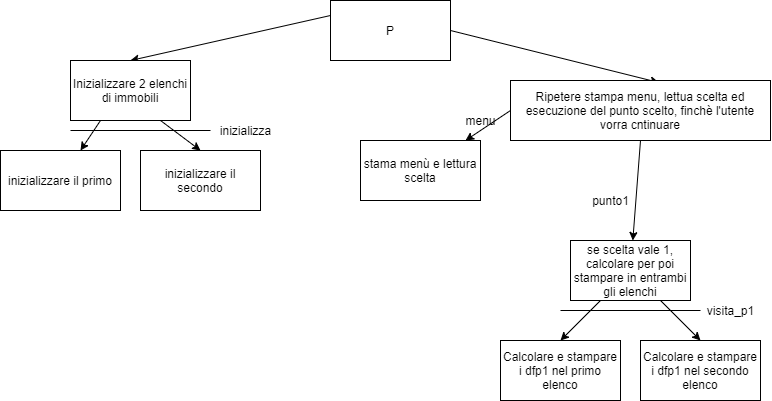

The diagram above was exported from draw.io. Its source (the exported page's mxGraphModel, read from the mxfile embedded in the PNG):
<mxGraphModel dx="1069" dy="349" grid="1" gridSize="10" guides="1" tooltips="1" connect="1" arrows="1" fold="1" page="1" pageScale="1" pageWidth="827" pageHeight="1169" math="0" shadow="0">
  <root>
    <mxCell id="0" />
    <mxCell id="1" parent="0" />
    <mxCell id="9" style="edgeStyle=none;rounded=0;orthogonalLoop=1;jettySize=auto;html=1;exitX=0;exitY=0.25;exitDx=0;exitDy=0;entryX=0.5;entryY=0;entryDx=0;entryDy=0;" edge="1" parent="1" source="2" target="4">
      <mxGeometry relative="1" as="geometry" />
    </mxCell>
    <mxCell id="11" style="edgeStyle=none;rounded=0;orthogonalLoop=1;jettySize=auto;html=1;exitX=1;exitY=0.5;exitDx=0;exitDy=0;entryX=0.57;entryY=0.033;entryDx=0;entryDy=0;entryPerimeter=0;" edge="1" parent="1" source="2" target="10">
      <mxGeometry relative="1" as="geometry" />
    </mxCell>
    <mxCell id="2" value="P" style="whiteSpace=wrap;html=1;" vertex="1" parent="1">
      <mxGeometry x="340" y="30" width="120" height="60" as="geometry" />
    </mxCell>
    <mxCell id="7" style="rounded=0;orthogonalLoop=1;jettySize=auto;html=1;exitX=0.25;exitY=1;exitDx=0;exitDy=0;" edge="1" parent="1" source="4" target="5">
      <mxGeometry relative="1" as="geometry" />
    </mxCell>
    <mxCell id="8" style="rounded=0;orthogonalLoop=1;jettySize=auto;html=1;exitX=0.75;exitY=1;exitDx=0;exitDy=0;entryX=0.5;entryY=0;entryDx=0;entryDy=0;" edge="1" parent="1" source="4" target="6">
      <mxGeometry relative="1" as="geometry" />
    </mxCell>
    <mxCell id="4" value="Inizializzare 2 elenchi di immobili" style="whiteSpace=wrap;html=1;" vertex="1" parent="1">
      <mxGeometry x="80" y="90" width="120" height="60" as="geometry" />
    </mxCell>
    <mxCell id="5" value="inizializzare il primo" style="whiteSpace=wrap;html=1;" vertex="1" parent="1">
      <mxGeometry x="10" y="180" width="120" height="60" as="geometry" />
    </mxCell>
    <mxCell id="6" value="inizializzare il secondo" style="whiteSpace=wrap;html=1;" vertex="1" parent="1">
      <mxGeometry x="150" y="180" width="120" height="60" as="geometry" />
    </mxCell>
    <mxCell id="13" style="edgeStyle=none;rounded=0;orthogonalLoop=1;jettySize=auto;html=1;exitX=0;exitY=0.5;exitDx=0;exitDy=0;" edge="1" parent="1" source="10" target="12">
      <mxGeometry relative="1" as="geometry" />
    </mxCell>
    <mxCell id="15" style="edgeStyle=none;rounded=0;orthogonalLoop=1;jettySize=auto;html=1;exitX=0.5;exitY=1;exitDx=0;exitDy=0;" edge="1" parent="1" source="10" target="14">
      <mxGeometry relative="1" as="geometry" />
    </mxCell>
    <mxCell id="10" value="Ripetere stampa menu, lettua scelta ed esecuzione del punto scelto, finchè l'utente vorra cntinuare" style="whiteSpace=wrap;html=1;" vertex="1" parent="1">
      <mxGeometry x="520" y="110" width="260" height="60" as="geometry" />
    </mxCell>
    <mxCell id="12" value="stama menù e lettura scelta" style="whiteSpace=wrap;html=1;" vertex="1" parent="1">
      <mxGeometry x="370" y="170" width="120" height="60" as="geometry" />
    </mxCell>
    <mxCell id="19" style="edgeStyle=none;rounded=0;orthogonalLoop=1;jettySize=auto;html=1;exitX=0.25;exitY=1;exitDx=0;exitDy=0;entryX=0.5;entryY=0;entryDx=0;entryDy=0;" edge="1" parent="1" source="14" target="16">
      <mxGeometry relative="1" as="geometry" />
    </mxCell>
    <mxCell id="20" style="edgeStyle=none;rounded=0;orthogonalLoop=1;jettySize=auto;html=1;exitX=0.75;exitY=1;exitDx=0;exitDy=0;entryX=0.5;entryY=0;entryDx=0;entryDy=0;" edge="1" parent="1" source="14" target="18">
      <mxGeometry relative="1" as="geometry" />
    </mxCell>
    <mxCell id="14" value="se scelta vale 1, calcolare per poi stampare in entrambi gli elenchi" style="whiteSpace=wrap;html=1;" vertex="1" parent="1">
      <mxGeometry x="580" y="270" width="120" height="60" as="geometry" />
    </mxCell>
    <mxCell id="16" value="Calcolare e stampare i dfp1 nel primo elenco" style="whiteSpace=wrap;html=1;" vertex="1" parent="1">
      <mxGeometry x="510" y="370" width="120" height="60" as="geometry" />
    </mxCell>
    <mxCell id="18" value="Calcolare e stampare i dfp1 nel secondo elenco" style="whiteSpace=wrap;html=1;" vertex="1" parent="1">
      <mxGeometry x="650" y="370" width="120" height="60" as="geometry" />
    </mxCell>
    <mxCell id="24" value="" style="endArrow=none;html=1;exitX=0;exitY=1;exitDx=0;exitDy=0;" edge="1" parent="1">
      <mxGeometry width="50" height="50" relative="1" as="geometry">
        <mxPoint x="80" y="160" as="sourcePoint" />
        <mxPoint x="220" y="160" as="targetPoint" />
      </mxGeometry>
    </mxCell>
    <mxCell id="25" value="" style="endArrow=none;html=1;exitX=0;exitY=1;exitDx=0;exitDy=0;" edge="1" parent="1">
      <mxGeometry width="50" height="50" relative="1" as="geometry">
        <mxPoint x="570" y="340" as="sourcePoint" />
        <mxPoint x="710" y="340" as="targetPoint" />
      </mxGeometry>
    </mxCell>
    <mxCell id="27" value="inizializza" style="text;html=1;align=center;verticalAlign=middle;resizable=0;points=[];autosize=1;" vertex="1" parent="1">
      <mxGeometry x="220" y="150" width="70" height="20" as="geometry" />
    </mxCell>
    <mxCell id="28" value="visita_p1" style="text;html=1;align=center;verticalAlign=middle;resizable=0;points=[];autosize=1;" vertex="1" parent="1">
      <mxGeometry x="710" y="330" width="60" height="20" as="geometry" />
    </mxCell>
    <mxCell id="30" value="menu" style="text;html=1;align=center;verticalAlign=middle;resizable=0;points=[];autosize=1;" vertex="1" parent="1">
      <mxGeometry x="465" y="140" width="50" height="20" as="geometry" />
    </mxCell>
    <mxCell id="33" value="punto1" style="text;html=1;align=center;verticalAlign=middle;resizable=0;points=[];autosize=1;" vertex="1" parent="1">
      <mxGeometry x="595" y="220" width="50" height="20" as="geometry" />
    </mxCell>
  </root>
</mxGraphModel>